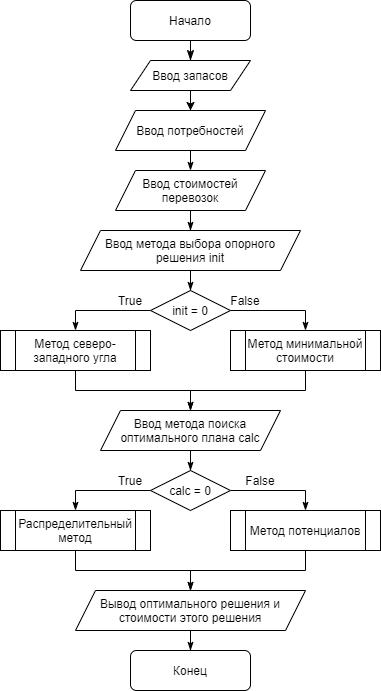

The diagram above was exported from draw.io. Its source (the exported page's mxGraphModel, read from the mxfile embedded in the PNG):
<mxGraphModel dx="1038" dy="523" grid="1" gridSize="10" guides="1" tooltips="1" connect="1" arrows="1" fold="1" page="1" pageScale="1" pageWidth="827" pageHeight="1169" math="0" shadow="0">
  <root>
    <mxCell id="WIyWlLk6GJQsqaUBKTNV-0" />
    <mxCell id="WIyWlLk6GJQsqaUBKTNV-1" parent="WIyWlLk6GJQsqaUBKTNV-0" />
    <mxCell id="WIyWlLk6GJQsqaUBKTNV-2" value="" style="rounded=0;html=1;jettySize=auto;orthogonalLoop=1;fontSize=11;endArrow=classicThin;endFill=1;endSize=8;strokeWidth=1;shadow=0;labelBackgroundColor=none;edgeStyle=orthogonalEdgeStyle;entryX=0.5;entryY=0;entryDx=0;entryDy=0;" parent="WIyWlLk6GJQsqaUBKTNV-1" source="WIyWlLk6GJQsqaUBKTNV-3" target="0Va-3D-5Pdf1fBnq2AyC-14" edge="1">
      <mxGeometry relative="1" as="geometry">
        <mxPoint x="200" y="80" as="targetPoint" />
      </mxGeometry>
    </mxCell>
    <mxCell id="WIyWlLk6GJQsqaUBKTNV-3" value="Начало" style="rounded=1;whiteSpace=wrap;html=1;fontSize=12;glass=0;strokeWidth=1;shadow=0;" parent="WIyWlLk6GJQsqaUBKTNV-1" vertex="1">
      <mxGeometry x="140" width="120" height="40" as="geometry" />
    </mxCell>
    <mxCell id="0Va-3D-5Pdf1fBnq2AyC-2" style="edgeStyle=orthogonalEdgeStyle;rounded=0;orthogonalLoop=1;jettySize=auto;html=1;entryX=0.5;entryY=0;entryDx=0;entryDy=0;entryPerimeter=0;" edge="1" parent="WIyWlLk6GJQsqaUBKTNV-1" source="0Va-3D-5Pdf1fBnq2AyC-14" target="0Va-3D-5Pdf1fBnq2AyC-13">
      <mxGeometry relative="1" as="geometry">
        <mxPoint x="200" y="110" as="sourcePoint" />
        <mxPoint x="200" y="150" as="targetPoint" />
      </mxGeometry>
    </mxCell>
    <mxCell id="0Va-3D-5Pdf1fBnq2AyC-4" style="edgeStyle=orthogonalEdgeStyle;rounded=0;orthogonalLoop=1;jettySize=auto;html=1;endArrow=classicThin;endFill=1;entryX=0.5;entryY=0;entryDx=0;entryDy=0;exitX=0.5;exitY=1;exitDx=0;exitDy=0;" edge="1" parent="WIyWlLk6GJQsqaUBKTNV-1" source="0Va-3D-5Pdf1fBnq2AyC-13" target="0Va-3D-5Pdf1fBnq2AyC-11">
      <mxGeometry relative="1" as="geometry">
        <mxPoint x="200" y="190" as="sourcePoint" />
        <mxPoint x="200" y="230" as="targetPoint" />
      </mxGeometry>
    </mxCell>
    <mxCell id="0Va-3D-5Pdf1fBnq2AyC-8" style="edgeStyle=orthogonalEdgeStyle;rounded=0;orthogonalLoop=1;jettySize=auto;html=1;entryX=0.5;entryY=0;entryDx=0;entryDy=0;endArrow=classicThin;endFill=1;" edge="1" parent="WIyWlLk6GJQsqaUBKTNV-1" source="0Va-3D-5Pdf1fBnq2AyC-10" target="0Va-3D-5Pdf1fBnq2AyC-7">
      <mxGeometry relative="1" as="geometry">
        <mxPoint x="200" y="350" as="sourcePoint" />
      </mxGeometry>
    </mxCell>
    <mxCell id="0Va-3D-5Pdf1fBnq2AyC-16" style="edgeStyle=orthogonalEdgeStyle;rounded=0;orthogonalLoop=1;jettySize=auto;html=1;exitX=0;exitY=0.5;exitDx=0;exitDy=0;endArrow=classicThin;endFill=1;" edge="1" parent="WIyWlLk6GJQsqaUBKTNV-1" source="0Va-3D-5Pdf1fBnq2AyC-7" target="0Va-3D-5Pdf1fBnq2AyC-9">
      <mxGeometry relative="1" as="geometry" />
    </mxCell>
    <mxCell id="0Va-3D-5Pdf1fBnq2AyC-17" style="edgeStyle=orthogonalEdgeStyle;rounded=0;orthogonalLoop=1;jettySize=auto;html=1;entryX=0.5;entryY=0;entryDx=0;entryDy=0;endArrow=classicThin;endFill=1;" edge="1" parent="WIyWlLk6GJQsqaUBKTNV-1" source="0Va-3D-5Pdf1fBnq2AyC-7" target="0Va-3D-5Pdf1fBnq2AyC-15">
      <mxGeometry relative="1" as="geometry">
        <Array as="points">
          <mxPoint x="315" y="310" />
        </Array>
      </mxGeometry>
    </mxCell>
    <mxCell id="0Va-3D-5Pdf1fBnq2AyC-7" value="init = 0" style="rhombus;whiteSpace=wrap;html=1;" vertex="1" parent="WIyWlLk6GJQsqaUBKTNV-1">
      <mxGeometry x="160" y="290" width="80" height="40" as="geometry" />
    </mxCell>
    <mxCell id="0Va-3D-5Pdf1fBnq2AyC-20" style="edgeStyle=orthogonalEdgeStyle;rounded=0;orthogonalLoop=1;jettySize=auto;html=1;endArrow=classicThin;endFill=1;" edge="1" parent="WIyWlLk6GJQsqaUBKTNV-1" source="0Va-3D-5Pdf1fBnq2AyC-9" target="0Va-3D-5Pdf1fBnq2AyC-18">
      <mxGeometry relative="1" as="geometry">
        <mxPoint x="200" y="445" as="targetPoint" />
      </mxGeometry>
    </mxCell>
    <mxCell id="0Va-3D-5Pdf1fBnq2AyC-9" value="Метод северо-западного угла" style="shape=process;whiteSpace=wrap;html=1;backgroundOutline=1;" vertex="1" parent="WIyWlLk6GJQsqaUBKTNV-1">
      <mxGeometry x="10" y="330" width="150" height="40" as="geometry" />
    </mxCell>
    <mxCell id="0Va-3D-5Pdf1fBnq2AyC-10" value="&lt;span&gt;Ввод метода выбора опорного решения init&lt;/span&gt;" style="shape=parallelogram;perimeter=parallelogramPerimeter;whiteSpace=wrap;html=1;fixedSize=1;" vertex="1" parent="WIyWlLk6GJQsqaUBKTNV-1">
      <mxGeometry x="90" y="230" width="220" height="40" as="geometry" />
    </mxCell>
    <mxCell id="0Va-3D-5Pdf1fBnq2AyC-12" value="" style="edgeStyle=orthogonalEdgeStyle;rounded=0;orthogonalLoop=1;jettySize=auto;html=1;endArrow=classicThin;endFill=1;exitX=0.5;exitY=1;exitDx=0;exitDy=0;" edge="1" parent="WIyWlLk6GJQsqaUBKTNV-1" source="0Va-3D-5Pdf1fBnq2AyC-11" target="0Va-3D-5Pdf1fBnq2AyC-10">
      <mxGeometry relative="1" as="geometry">
        <mxPoint x="200" y="260" as="sourcePoint" />
      </mxGeometry>
    </mxCell>
    <mxCell id="0Va-3D-5Pdf1fBnq2AyC-11" value="&lt;span&gt;Ввод стоимостей перевозок&lt;/span&gt;" style="shape=parallelogram;perimeter=parallelogramPerimeter;whiteSpace=wrap;html=1;fixedSize=1;" vertex="1" parent="WIyWlLk6GJQsqaUBKTNV-1">
      <mxGeometry x="125" y="170" width="150" height="40" as="geometry" />
    </mxCell>
    <mxCell id="0Va-3D-5Pdf1fBnq2AyC-13" value="&lt;span&gt;Ввод потребностей&lt;/span&gt;" style="shape=parallelogram;perimeter=parallelogramPerimeter;whiteSpace=wrap;html=1;fixedSize=1;" vertex="1" parent="WIyWlLk6GJQsqaUBKTNV-1">
      <mxGeometry x="125" y="110" width="150" height="40" as="geometry" />
    </mxCell>
    <mxCell id="0Va-3D-5Pdf1fBnq2AyC-14" value="&lt;span&gt;Ввод запасов&lt;/span&gt;" style="shape=parallelogram;perimeter=parallelogramPerimeter;whiteSpace=wrap;html=1;fixedSize=1;" vertex="1" parent="WIyWlLk6GJQsqaUBKTNV-1">
      <mxGeometry x="140" y="60" width="120" height="30" as="geometry" />
    </mxCell>
    <mxCell id="0Va-3D-5Pdf1fBnq2AyC-19" style="edgeStyle=orthogonalEdgeStyle;rounded=0;orthogonalLoop=1;jettySize=auto;html=1;endArrow=classicThin;endFill=1;" edge="1" parent="WIyWlLk6GJQsqaUBKTNV-1" source="0Va-3D-5Pdf1fBnq2AyC-15" target="0Va-3D-5Pdf1fBnq2AyC-18">
      <mxGeometry relative="1" as="geometry">
        <mxPoint x="200" y="445" as="targetPoint" />
      </mxGeometry>
    </mxCell>
    <mxCell id="0Va-3D-5Pdf1fBnq2AyC-15" value="Метод минимальной стоимости" style="shape=process;whiteSpace=wrap;html=1;backgroundOutline=1;" vertex="1" parent="WIyWlLk6GJQsqaUBKTNV-1">
      <mxGeometry x="240" y="330" width="150" height="40" as="geometry" />
    </mxCell>
    <mxCell id="0Va-3D-5Pdf1fBnq2AyC-22" style="edgeStyle=orthogonalEdgeStyle;rounded=0;orthogonalLoop=1;jettySize=auto;html=1;endArrow=classicThin;endFill=1;" edge="1" parent="WIyWlLk6GJQsqaUBKTNV-1" source="0Va-3D-5Pdf1fBnq2AyC-18" target="0Va-3D-5Pdf1fBnq2AyC-21">
      <mxGeometry relative="1" as="geometry" />
    </mxCell>
    <mxCell id="0Va-3D-5Pdf1fBnq2AyC-18" value="&lt;span&gt;Ввод метода поиска оптимального плана calc&lt;/span&gt;" style="shape=parallelogram;perimeter=parallelogramPerimeter;whiteSpace=wrap;html=1;fixedSize=1;" vertex="1" parent="WIyWlLk6GJQsqaUBKTNV-1">
      <mxGeometry x="110" y="410" width="180" height="40" as="geometry" />
    </mxCell>
    <mxCell id="0Va-3D-5Pdf1fBnq2AyC-26" style="edgeStyle=orthogonalEdgeStyle;rounded=0;orthogonalLoop=1;jettySize=auto;html=1;entryX=0.5;entryY=0;entryDx=0;entryDy=0;endArrow=classicThin;endFill=1;" edge="1" parent="WIyWlLk6GJQsqaUBKTNV-1" source="0Va-3D-5Pdf1fBnq2AyC-21" target="0Va-3D-5Pdf1fBnq2AyC-23">
      <mxGeometry relative="1" as="geometry">
        <Array as="points">
          <mxPoint x="85" y="490" />
        </Array>
      </mxGeometry>
    </mxCell>
    <mxCell id="0Va-3D-5Pdf1fBnq2AyC-30" style="edgeStyle=orthogonalEdgeStyle;rounded=0;orthogonalLoop=1;jettySize=auto;html=1;exitX=1;exitY=0.5;exitDx=0;exitDy=0;entryX=0.5;entryY=0;entryDx=0;entryDy=0;endArrow=classicThin;endFill=1;" edge="1" parent="WIyWlLk6GJQsqaUBKTNV-1" source="0Va-3D-5Pdf1fBnq2AyC-21" target="0Va-3D-5Pdf1fBnq2AyC-29">
      <mxGeometry relative="1" as="geometry" />
    </mxCell>
    <mxCell id="0Va-3D-5Pdf1fBnq2AyC-21" value="calc&amp;nbsp;= 0" style="rhombus;whiteSpace=wrap;html=1;" vertex="1" parent="WIyWlLk6GJQsqaUBKTNV-1">
      <mxGeometry x="160" y="470" width="80" height="40" as="geometry" />
    </mxCell>
    <mxCell id="0Va-3D-5Pdf1fBnq2AyC-32" style="edgeStyle=orthogonalEdgeStyle;rounded=0;orthogonalLoop=1;jettySize=auto;html=1;endArrow=classicThin;endFill=1;" edge="1" parent="WIyWlLk6GJQsqaUBKTNV-1" source="0Va-3D-5Pdf1fBnq2AyC-23" target="0Va-3D-5Pdf1fBnq2AyC-31">
      <mxGeometry relative="1" as="geometry" />
    </mxCell>
    <mxCell id="0Va-3D-5Pdf1fBnq2AyC-23" value="Распределительный метод" style="shape=process;whiteSpace=wrap;html=1;backgroundOutline=1;" vertex="1" parent="WIyWlLk6GJQsqaUBKTNV-1">
      <mxGeometry x="10" y="510" width="150" height="40" as="geometry" />
    </mxCell>
    <mxCell id="0Va-3D-5Pdf1fBnq2AyC-24" value="True" style="text;html=1;strokeColor=none;fillColor=none;align=center;verticalAlign=middle;whiteSpace=wrap;rounded=0;" vertex="1" parent="WIyWlLk6GJQsqaUBKTNV-1">
      <mxGeometry x="120" y="290" width="40" height="20" as="geometry" />
    </mxCell>
    <mxCell id="0Va-3D-5Pdf1fBnq2AyC-25" value="False" style="text;html=1;strokeColor=none;fillColor=none;align=center;verticalAlign=middle;whiteSpace=wrap;rounded=0;" vertex="1" parent="WIyWlLk6GJQsqaUBKTNV-1">
      <mxGeometry x="235" y="290" width="40" height="20" as="geometry" />
    </mxCell>
    <mxCell id="0Va-3D-5Pdf1fBnq2AyC-27" value="True" style="text;html=1;strokeColor=none;fillColor=none;align=center;verticalAlign=middle;whiteSpace=wrap;rounded=0;" vertex="1" parent="WIyWlLk6GJQsqaUBKTNV-1">
      <mxGeometry x="120" y="470" width="40" height="20" as="geometry" />
    </mxCell>
    <mxCell id="0Va-3D-5Pdf1fBnq2AyC-28" value="False" style="text;html=1;strokeColor=none;fillColor=none;align=center;verticalAlign=middle;whiteSpace=wrap;rounded=0;" vertex="1" parent="WIyWlLk6GJQsqaUBKTNV-1">
      <mxGeometry x="250" y="470" width="40" height="20" as="geometry" />
    </mxCell>
    <mxCell id="0Va-3D-5Pdf1fBnq2AyC-33" style="edgeStyle=orthogonalEdgeStyle;rounded=0;orthogonalLoop=1;jettySize=auto;html=1;endArrow=classicThin;endFill=1;" edge="1" parent="WIyWlLk6GJQsqaUBKTNV-1" source="0Va-3D-5Pdf1fBnq2AyC-29" target="0Va-3D-5Pdf1fBnq2AyC-31">
      <mxGeometry relative="1" as="geometry" />
    </mxCell>
    <mxCell id="0Va-3D-5Pdf1fBnq2AyC-29" value="Метод потенциалов" style="shape=process;whiteSpace=wrap;html=1;backgroundOutline=1;" vertex="1" parent="WIyWlLk6GJQsqaUBKTNV-1">
      <mxGeometry x="240" y="510" width="150" height="40" as="geometry" />
    </mxCell>
    <mxCell id="0Va-3D-5Pdf1fBnq2AyC-35" style="edgeStyle=orthogonalEdgeStyle;rounded=0;orthogonalLoop=1;jettySize=auto;html=1;endArrow=classicThin;endFill=1;" edge="1" parent="WIyWlLk6GJQsqaUBKTNV-1" source="0Va-3D-5Pdf1fBnq2AyC-31" target="0Va-3D-5Pdf1fBnq2AyC-34">
      <mxGeometry relative="1" as="geometry" />
    </mxCell>
    <mxCell id="0Va-3D-5Pdf1fBnq2AyC-31" value="&lt;span&gt;Вывод оптимального решения и стоимости этого решения&lt;/span&gt;" style="shape=parallelogram;perimeter=parallelogramPerimeter;whiteSpace=wrap;html=1;fixedSize=1;" vertex="1" parent="WIyWlLk6GJQsqaUBKTNV-1">
      <mxGeometry x="85" y="590" width="230" height="40" as="geometry" />
    </mxCell>
    <mxCell id="0Va-3D-5Pdf1fBnq2AyC-34" value="Конец" style="rounded=1;whiteSpace=wrap;html=1;fontSize=12;glass=0;strokeWidth=1;shadow=0;" vertex="1" parent="WIyWlLk6GJQsqaUBKTNV-1">
      <mxGeometry x="140" y="650" width="120" height="40" as="geometry" />
    </mxCell>
  </root>
</mxGraphModel>